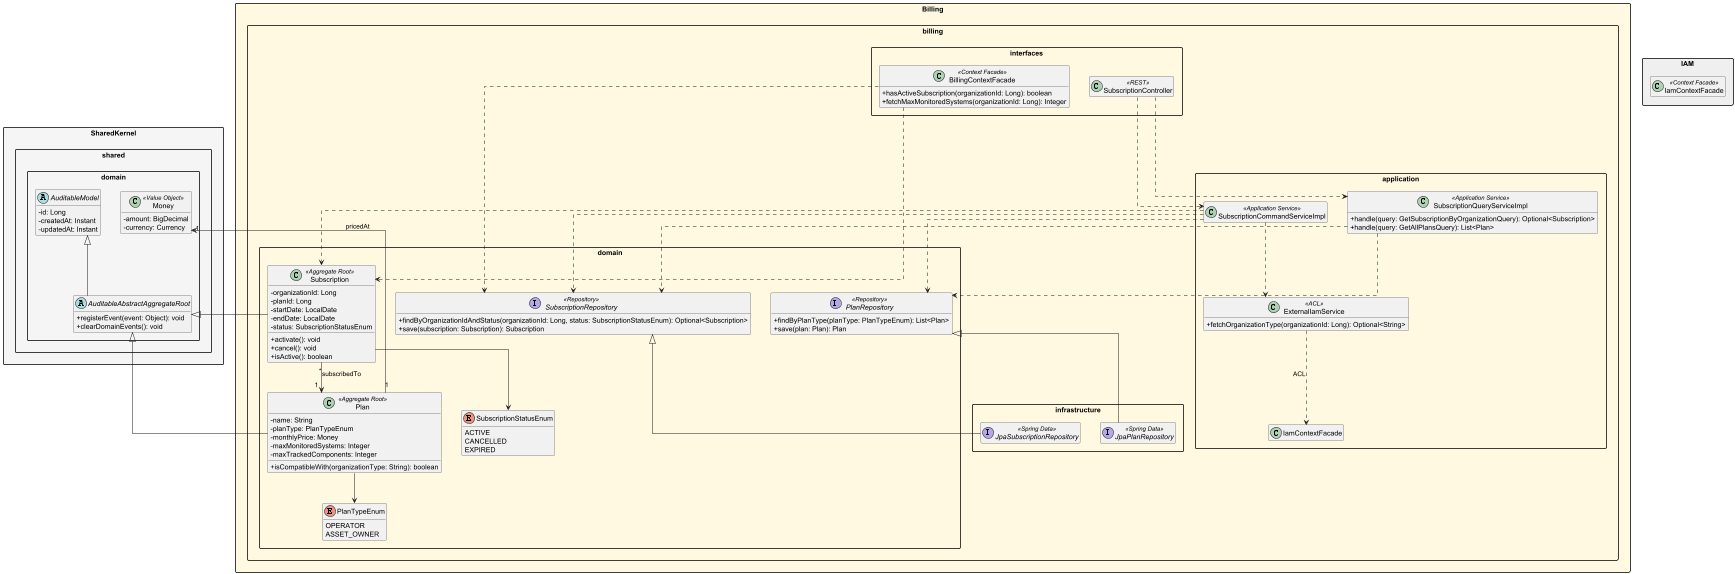

The diagram above was rendered by PlantUML. Its source (embedded in the PNG):
@startuml EdgeWatch_Billing_Full
skinparam packageStyle rectangle
skinparam classAttributeIconSize 0
skinparam linetype ortho
skinparam nodesep 40
skinparam ranksep 60
hide empty members

package "SharedKernel" #F5F5F5 {

    package "shared.domain" {
        abstract class AuditableModel {
            - id: Long
            - createdAt: Instant
            - updatedAt: Instant
        }
        abstract class AuditableAbstractAggregateRoot {
            + registerEvent(event: Object): void
            + clearDomainEvents(): void
        }
        AuditableModel <|-- AuditableAbstractAggregateRoot

        class Money <<Value Object>> {
            - amount: BigDecimal
            - currency: Currency
        }
    }

}

package "Billing" #FFF8E1 {
    package "billing.domain" {
        class Plan <<Aggregate Root>> {
            - name: String
            - planType: PlanTypeEnum
            - monthlyPrice: Money
            - maxMonitoredSystems: Integer
            - maxTrackedComponents: Integer
            + isCompatibleWith(organizationType: String): boolean
        }
        class Subscription <<Aggregate Root>> {
            - organizationId: Long
            - planId: Long
            - startDate: LocalDate
            - endDate: LocalDate
            - status: SubscriptionStatusEnum
            + activate(): void
            + cancel(): void
            + isActive(): boolean
        }
        enum PlanTypeEnum {
            OPERATOR
            ASSET_OWNER
        }
        enum SubscriptionStatusEnum {
            ACTIVE
            CANCELLED
            EXPIRED
        }
        Plan "1" --> "1" Money : pricedAt
        Plan --> PlanTypeEnum
        Subscription "*" --> "1" Plan : subscribedTo
        Subscription --> SubscriptionStatusEnum

        interface PlanRepository <<Repository>> {
            + findByPlanType(planType: PlanTypeEnum): List<Plan>
            + save(plan: Plan): Plan
        }
        interface SubscriptionRepository <<Repository>> {
            + findByOrganizationIdAndStatus(organizationId: Long, status: SubscriptionStatusEnum): Optional<Subscription>
            + save(subscription: Subscription): Subscription
        }
    }
    package "billing.application" {
        class "ExternalIamService" as bilExtIam <<ACL>> {
            + fetchOrganizationType(organizationId: Long): Optional<String>
        }
        class SubscriptionQueryServiceImpl <<Application Service>> {
            + handle(query: GetSubscriptionByOrganizationQuery): Optional<Subscription>
            + handle(query: GetAllPlansQuery): List<Plan>
        }
        SubscriptionQueryServiceImpl ..> SubscriptionRepository
        SubscriptionQueryServiceImpl ..> PlanRepository
        class SubscriptionCommandServiceImpl <<Application Service>>
        SubscriptionCommandServiceImpl ..> bilExtIam
        SubscriptionCommandServiceImpl ..> Subscription
        bilExtIam ..> IamContextFacade : «ACL»
    }
    package "billing.infrastructure" {
        interface JpaPlanRepository <<Spring Data>>
        interface JpaSubscriptionRepository <<Spring Data>>
        PlanRepository <|-- JpaPlanRepository
        SubscriptionRepository <|-- JpaSubscriptionRepository
    }

    package "billing.interfaces" {
        class SubscriptionController <<REST>>
        class BillingContextFacade <<Context Facade>> {
            + hasActiveSubscription(organizationId: Long): boolean
            + fetchMaxMonitoredSystems(organizationId: Long): Integer
        }
        SubscriptionController ..> SubscriptionCommandServiceImpl
        SubscriptionController ..> SubscriptionQueryServiceImpl
        BillingContextFacade ..> Subscription
        SubscriptionCommandServiceImpl ..> SubscriptionRepository
        SubscriptionCommandServiceImpl ..> PlanRepository
        BillingContextFacade ..> SubscriptionRepository
    }
}

package "IAM" #EEEEEE {
    class IamContextFacade <<Context Facade>>
}

AuditableAbstractAggregateRoot <|-- Plan
AuditableAbstractAggregateRoot <|-- Subscription

@enduml